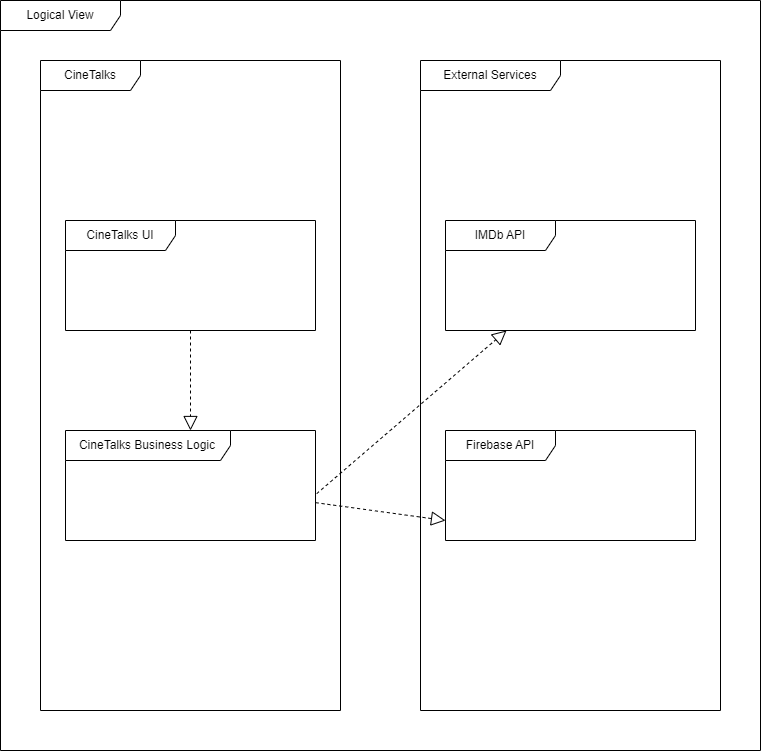

The diagram above was exported from draw.io. Its source (the exported page's mxGraphModel, read from the mxfile embedded in the PNG):
<mxGraphModel dx="2076" dy="1346" grid="1" gridSize="10" guides="1" tooltips="1" connect="1" arrows="1" fold="1" page="1" pageScale="1" pageWidth="827" pageHeight="1169" math="0" shadow="0">
  <root>
    <mxCell id="0" />
    <mxCell id="1" parent="0" />
    <mxCell id="E-leENiK8-5oF71gDLft-1" value="Logical View" style="shape=umlFrame;whiteSpace=wrap;html=1;width=120;height=30;" vertex="1" parent="1">
      <mxGeometry x="440" y="280" width="760" height="750" as="geometry" />
    </mxCell>
    <mxCell id="E-leENiK8-5oF71gDLft-2" value="CineTalks" style="shape=umlFrame;whiteSpace=wrap;html=1;width=100;height=30;" vertex="1" parent="1">
      <mxGeometry x="480" y="340" width="300" height="650" as="geometry" />
    </mxCell>
    <mxCell id="E-leENiK8-5oF71gDLft-3" value="CineTalks UI" style="shape=umlFrame;whiteSpace=wrap;html=1;width=110;height=30;" vertex="1" parent="1">
      <mxGeometry x="505" y="500" width="250" height="110" as="geometry" />
    </mxCell>
    <mxCell id="E-leENiK8-5oF71gDLft-4" value="CineTalks Business Logic" style="shape=umlFrame;whiteSpace=wrap;html=1;width=165;height=30;" vertex="1" parent="1">
      <mxGeometry x="505" y="710" width="250" height="110" as="geometry" />
    </mxCell>
    <mxCell id="E-leENiK8-5oF71gDLft-6" value="External Services" style="shape=umlFrame;whiteSpace=wrap;html=1;width=140;height=30;" vertex="1" parent="1">
      <mxGeometry x="860" y="340" width="300" height="650" as="geometry" />
    </mxCell>
    <mxCell id="E-leENiK8-5oF71gDLft-7" value="IMDb API" style="shape=umlFrame;whiteSpace=wrap;html=1;width=110;height=30;" vertex="1" parent="1">
      <mxGeometry x="885" y="500" width="250" height="110" as="geometry" />
    </mxCell>
    <mxCell id="E-leENiK8-5oF71gDLft-8" value="Firebase API" style="shape=umlFrame;whiteSpace=wrap;html=1;width=110;height=30;" vertex="1" parent="1">
      <mxGeometry x="885" y="710" width="250" height="110" as="geometry" />
    </mxCell>
    <mxCell id="E-leENiK8-5oF71gDLft-9" value="" style="endArrow=block;dashed=1;endFill=0;endSize=12;html=1;rounded=0;" edge="1" parent="1" target="E-leENiK8-5oF71gDLft-4" source="E-leENiK8-5oF71gDLft-3">
      <mxGeometry width="160" relative="1" as="geometry">
        <mxPoint x="630" y="510" as="sourcePoint" />
        <mxPoint x="730" y="554.5699999999999" as="targetPoint" />
      </mxGeometry>
    </mxCell>
    <mxCell id="E-leENiK8-5oF71gDLft-11" value="" style="endArrow=block;dashed=1;endFill=0;endSize=12;html=1;rounded=0;exitX=1.005;exitY=0.574;exitDx=0;exitDy=0;exitPerimeter=0;" edge="1" parent="1" source="E-leENiK8-5oF71gDLft-4" target="E-leENiK8-5oF71gDLft-7">
      <mxGeometry width="160" relative="1" as="geometry">
        <mxPoint x="820" y="600" as="sourcePoint" />
        <mxPoint x="820" y="700" as="targetPoint" />
      </mxGeometry>
    </mxCell>
    <mxCell id="E-leENiK8-5oF71gDLft-12" value="" style="endArrow=block;dashed=1;endFill=0;endSize=12;html=1;rounded=0;" edge="1" parent="1" source="E-leENiK8-5oF71gDLft-4">
      <mxGeometry width="160" relative="1" as="geometry">
        <mxPoint x="755" y="837.6357894736841" as="sourcePoint" />
        <mxPoint x="885" y="800.0042105263158" as="targetPoint" />
      </mxGeometry>
    </mxCell>
  </root>
</mxGraphModel>